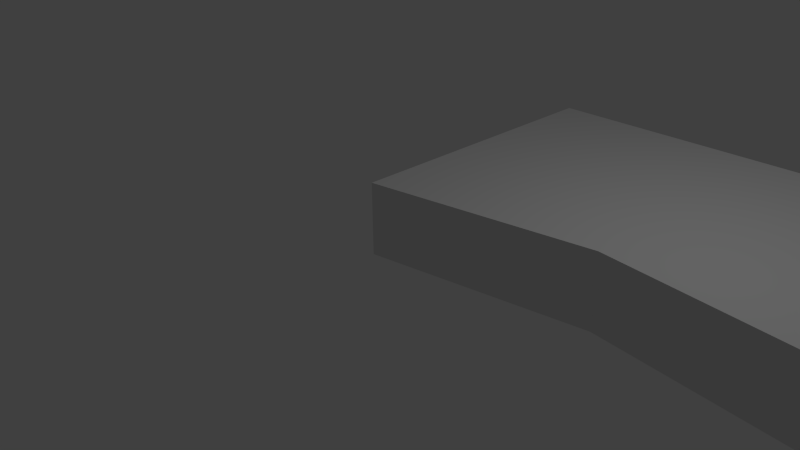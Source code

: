# Source: damBreakSnappy.blend  (saved by Blender 2.75.0; exported with 4.5.12 LTS)
import bpy
from mathutils import Matrix  # noqa: F401  (used for matrix-valued properties, if any)

bpy.ops.wm.read_factory_settings(use_empty=True)
scene = bpy.context.scene
scene.name = 'Scene'

# ---- collections
col_collection_1 = bpy.data.collections.new('Collection 1'); scene.collection.children.link(col_collection_1)

# ---- world
world_world = bpy.data.worlds.new('World'); scene.world = world_world
world_world.color = (0.05088, 0.05088, 0.05088)
world_world.use_sun_shadow = False
world_world.sun_shadow_jitter_overblur = 0.0
world_world.cycles.sampling_method = 'MANUAL'
world_world.cycles.sample_map_resolution = 256

# ---- cameras
cam_camera = bpy.data.cameras.new('Camera')
cam_camera.clip_end = 100.0
cam_camera.lens = 35.0
cam_camera.sensor_width = 32.0
cam_camera.sensor_height = 18.0
cam_camera.ortho_scale = 7.314
cam_camera.dof.focus_distance = 0.0
cam_camera.dof.aperture_fstop = 128.0

# ---- lights
light_lamp = bpy.data.lights.new('Lamp', 'POINT')
light_lamp.transmission_factor = 0.0
light_lamp.cutoff_distance = 30.0
light_lamp.energy = 100.0
light_lamp.shadow_buffer_clip_start = 1.001
light_lamp.shadow_soft_size = 0.1
light_lamp.shadow_maximum_resolution = 0.006
light_lamp.use_absolute_resolution = True
light_lamp.cycles.use_multiple_importance_sampling = False

# ---- meshes
me_dambreakmod = bpy.data.meshes.new('damBreakMod')
me_dambreakmod.from_pydata([(8.0, 1.375, 0.0), (8.0, 0.5, 0.0), (7.75, 1.5, 0.0), (7.25, 1.5, 0.0), (7.312, 4.0, 0.0), (7.688, 4.0, 0.0), (7.5, 0.0, 0.0), (6.25, 0.5, 0.0), (3.0, 0.5, 0.0), (5.0, 1.0, 0.0), (0.0, 0.0, 0.0), (0.0, 4.0, 0.0), (4.5, 3.5, 0.0), (5.25, 4.0, 0.0), (4.5, 3.0, 0.0), (7.75, 1.5, 1.0), (8.0, 0.5, 1.0), (8.0, 1.375, 1.0), (7.688, 4.0, 1.0), (7.312, 4.0, 1.0), (7.25, 1.5, 1.0), (7.5, 0.0, 1.0), (6.25, 0.5, 1.0), (3.0, 0.5, 1.0), (5.0, 1.0, 1.0), (0.0, 4.0, 1.0), (0.0, 0.0, 1.0), (5.25, 4.0, 1.0), (4.5, 3.5, 1.0), (4.5, 3.0, 1.0)], [], [(0, 1, 2), (3, 4, 5), (1, 3, 2), (2, 3, 5), (1, 6, 3), (3, 6, 7), (7, 6, 8), (9, 7, 8), (8, 10, 11), (12, 11, 13), (14, 11, 12), (14, 8, 11), (9, 8, 14), (15, 16, 17), (18, 19, 20), (15, 20, 16), (18, 20, 15), (20, 21, 16), (22, 21, 20), (23, 21, 22), (23, 22, 24), (25, 26, 23), (27, 25, 28), (28, 25, 29), (25, 23, 29), (29, 23, 24), (0, 16, 1), (0, 17, 16), (2, 17, 0), (2, 15, 17), (5, 15, 2), (5, 18, 15), (4, 18, 5), (4, 19, 18), (3, 19, 4), (3, 20, 19), (7, 20, 3), (7, 22, 20), (9, 22, 7), (9, 24, 22), (14, 24, 9), (14, 29, 24), (12, 29, 14), (12, 28, 29), (13, 28, 12), (13, 27, 28), (11, 27, 13), (11, 25, 27), (10, 25, 11), (10, 26, 25), (8, 26, 10), (8, 23, 26), (6, 23, 8), (6, 21, 23), (1, 21, 6), (1, 16, 21)])
me_dambreakmod.use_remesh_preserve_volume = False
me_dambreakmod.use_remesh_preserve_attributes = False
me_dambreakmod.use_mirror_vertex_groups = False
me_dambreakmod.update()

# ---- objects
ob_dambreakmod = bpy.data.objects.new('damBreakMod', me_dambreakmod)
ob_lamp = bpy.data.objects.new('Lamp', light_lamp)
ob_camera = bpy.data.objects.new('Camera', cam_camera)

# ---- transforms, parenting, visibility, modifiers, constraints
ob_dambreakmod.location = (0.0, 0.0, 0.0)
ob_dambreakmod.lineart.crease_threshold = 0.0
ob_lamp.location = (4.076, 1.005, 5.904)
ob_lamp.rotation_euler = (0.6503, 0.05522, 1.866)
ob_lamp.lock_rotations_4d = False
ob_lamp.empty_display_type = 'ARROWS'
ob_lamp.color = (0.0, 0.0, 0.0, 0.0)
ob_lamp.lineart.crease_threshold = 0.0
ob_camera.location = (7.481, -6.508, 5.344)
ob_camera.rotation_euler = (1.109, 0.01082, 0.8149)
ob_camera.lock_rotations_4d = False
ob_camera.empty_display_type = 'ARROWS'
ob_camera.color = (0.0, 0.0, 0.0, 0.0)
ob_camera.display_type = 'WIRE'
ob_camera.lineart.crease_threshold = 0.0

# ---- collection membership
col_collection_1.objects.link(ob_dambreakmod)
col_collection_1.objects.link(ob_lamp)
col_collection_1.objects.link(ob_camera)

# ---- scene / render settings (as saved in the file)
scene.camera = ob_camera
scene.frame_start = 1; scene.frame_end = 250; scene.frame_set(1)
scene.render.engine = 'BLENDER_EEVEE_NEXT'
scene.render.resolution_percentage = 50
scene.render.dither_intensity = 0.0
scene.cycles.use_denoising = False
scene.cycles.samples = 10
scene.cycles.sampling_pattern = 'TABULATED_SOBOL'
scene.cycles.light_sampling_threshold = 0.0
scene.cycles.use_adaptive_sampling = False
scene.cycles.use_light_tree = False
scene.cycles.blur_glossy = 0.0
scene.cycles.pixel_filter_type = 'GAUSSIAN'
scene.cycles.sample_clamp_indirect = 0.0
scene.view_settings.view_transform = 'Standard'
bpy.context.view_layer.update()
